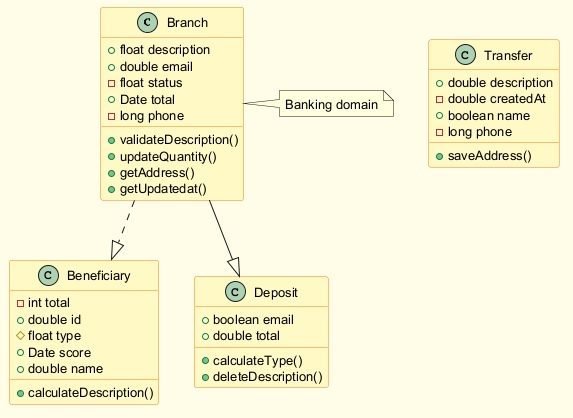

The diagram above was rendered by PlantUML. Its source (embedded in the PNG):
@startuml
skinparam backgroundColor #FFFDE7
skinparam classBackgroundColor #FFF9C4
skinparam classBorderColor #F57F17
skinparam defaultFontSize 13
class Branch {
  +float description
  +double email
  -float status
  +Date total
  -long phone
  +validateDescription()
  +updateQuantity()
  +getAddress()
  +getUpdatedat()
}
class Beneficiary {
  -int total
  +double id
  #float type
  +Date score
  +double name
  +calculateDescription()
}
class Transfer {
  +double description
  -double createdAt
  +boolean name
  -long phone
  +saveAddress()
}
class Deposit {
  +boolean email
  +double total
  +calculateType()
  +deleteDescription()
}
Branch --|> Deposit
Branch ..|> Beneficiary
note right of Branch : Banking domain
@enduml